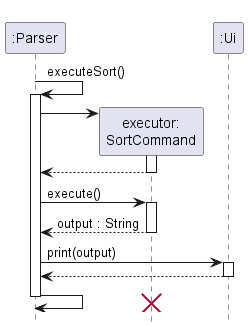

The diagram above was rendered by PlantUML. Its source (embedded in the PNG):
@startuml
!include style.puml

hide footbox

participant ":Parser"

":Parser" -> ":Parser" : executeSort()
activate ":Parser"

create "executor:\nSortCommand"
":Parser" -> "executor:\nSortCommand"

activate "executor:\nSortCommand"
"executor:\nSortCommand" --> ":Parser"
deactivate "executor:\nSortCommand"

":Parser" -> "executor:\nSortCommand" : execute()
activate "executor:\nSortCommand"
"executor:\nSortCommand" --> ":Parser": output : String
deactivate "executor:\nSortCommand"

participant ":Ui"

":Parser" -> ":Ui" : print(output)
activate ":Ui"
":Ui" --> ":Parser"
deactivate ":Ui"

":Parser" -> ":Parser"
destroy "executor:\nSortCommand"
deactivate ":Parser"


@enduml